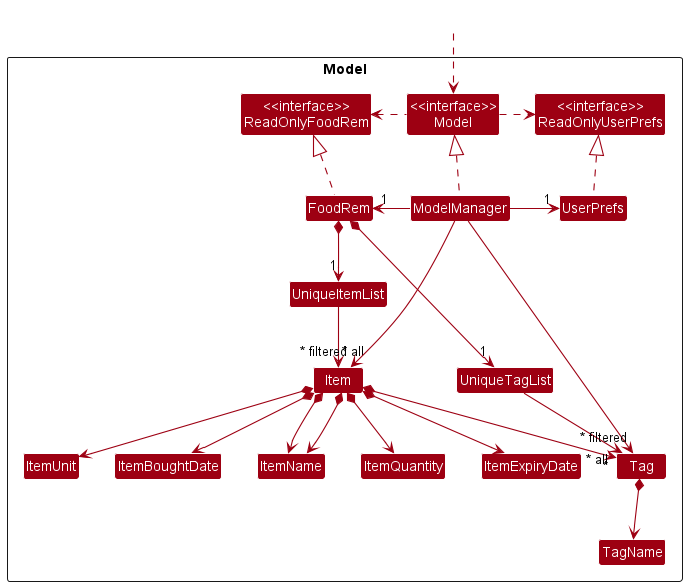

The diagram above was rendered by PlantUML. Its source (embedded in the PNG):
@startuml
!include style.puml
skinparam arrowThickness 1.1
skinparam arrowColor MODEL_COLOR
skinparam classBackgroundColor MODEL_COLOR

Package Model <<Rectangle>>{
Class "<<interface>>\nReadOnlyFoodRem" as ReadOnlyFoodRem
Class "<<interface>>\nReadOnlyUserPrefs" as ReadOnlyUserPrefs
Class "<<interface>>\nModel" as Model
Class FoodRem
Class ModelManager
Class UserPrefs

Class UniqueItemList
Class UniqueTagList
Class Item
Class ItemName
Class ItemQuantity
Class ItemUnit
Class ItemBoughtDate
Class ItemExpiryDate
Class Tag
Class TagName
}

Class HiddenOutside #FFFFFF
HiddenOutside ..> Model

FoodRem .up.|> ReadOnlyFoodRem

ModelManager .up.|> Model
Model .right.> ReadOnlyUserPrefs
Model .left.> ReadOnlyFoodRem
ModelManager -left-> "1" FoodRem
ModelManager -right-> "1" UserPrefs
UserPrefs .up.|> ReadOnlyUserPrefs

FoodRem *--> "1" UniqueItemList
FoodRem *--> "1" UniqueTagList
UniqueItemList --> "~* all" Item
Item *--> ItemUnit
Item *--> ItemBoughtDate
Item *--> ItemExpiryDate
Item *--> ItemQuantity
Item *--> ItemName
Item *--> ItemName
Item *--> "*" Tag
Tag *--> TagName

UniqueTagList --> "~* all" Tag

ItemUnit -[hidden]right-> ItemBoughtDate
ItemBoughtDate -[hidden]right-> ItemName
ItemName -[hidden]right-> ItemQuantity

ModelManager -->"~* filtered" Item
ModelManager -->"~* filtered" Tag

@enduml